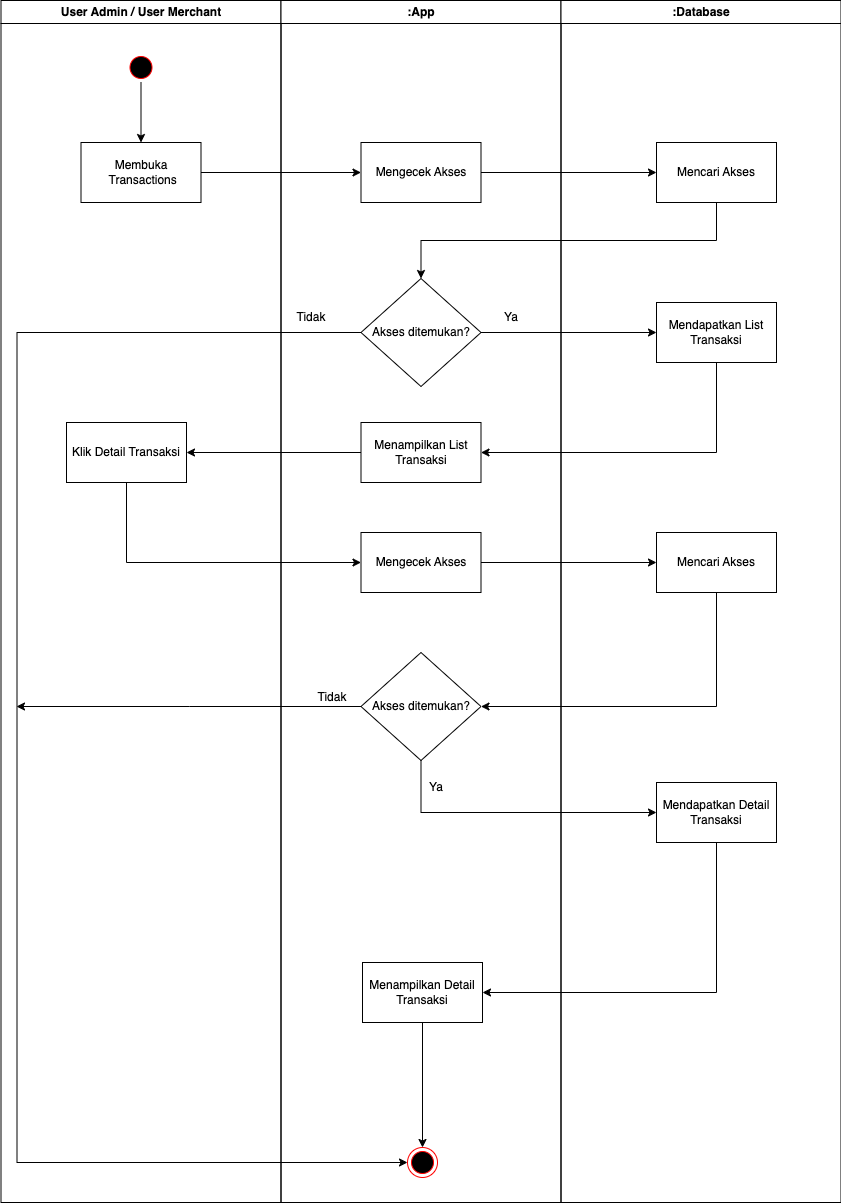

The diagram above was exported from draw.io. Its source (the exported page's mxGraphModel, read from the mxfile embedded in the PNG):
<mxGraphModel dx="954" dy="534" grid="1" gridSize="10" guides="1" tooltips="1" connect="1" arrows="1" fold="1" page="1" pageScale="1" pageWidth="850" pageHeight="1100" math="0" shadow="0">
  <root>
    <mxCell id="0" />
    <mxCell id="1" parent="0" />
    <mxCell id="-_LstrtngAN215C4nDMc-10" value="User Admin / User Merchant" style="swimlane;whiteSpace=wrap;movable=1;resizable=1;rotatable=1;deletable=1;editable=1;connectable=1;resizeHeight=1;resizeWidth=1;" parent="1" vertex="1">
      <mxGeometry x="164.5" y="128" width="280" height="1202" as="geometry">
        <mxRectangle x="164.5" y="128" width="200" height="30" as="alternateBounds" />
      </mxGeometry>
    </mxCell>
    <mxCell id="-_LstrtngAN215C4nDMc-22" style="edgeStyle=orthogonalEdgeStyle;rounded=0;orthogonalLoop=1;jettySize=auto;html=1;exitX=0.5;exitY=1;exitDx=0;exitDy=0;entryX=0.5;entryY=0;entryDx=0;entryDy=0;" parent="-_LstrtngAN215C4nDMc-10" source="-_LstrtngAN215C4nDMc-12" target="-_LstrtngAN215C4nDMc-19" edge="1">
      <mxGeometry relative="1" as="geometry" />
    </mxCell>
    <mxCell id="-_LstrtngAN215C4nDMc-12" value="" style="ellipse;shape=startState;fillColor=#000000;strokeColor=#ff0000;" parent="-_LstrtngAN215C4nDMc-10" vertex="1">
      <mxGeometry x="125" y="52" width="30" height="30" as="geometry" />
    </mxCell>
    <mxCell id="-_LstrtngAN215C4nDMc-19" value="Membuka &amp;nbsp;Transactions" style="rounded=0;whiteSpace=wrap;html=1;" parent="-_LstrtngAN215C4nDMc-10" vertex="1">
      <mxGeometry x="80" y="142" width="120" height="60" as="geometry" />
    </mxCell>
    <mxCell id="-_LstrtngAN215C4nDMc-42" value="Klik Detail Transaksi" style="rounded=0;whiteSpace=wrap;html=1;" parent="-_LstrtngAN215C4nDMc-10" vertex="1">
      <mxGeometry x="65.5" y="422" width="120" height="60" as="geometry" />
    </mxCell>
    <mxCell id="-_LstrtngAN215C4nDMc-15" value=":App" style="swimlane;whiteSpace=wrap;movable=1;resizable=1;rotatable=1;deletable=1;editable=1;connectable=1;" parent="1" vertex="1">
      <mxGeometry x="444.5" y="128" width="280" height="1202" as="geometry" />
    </mxCell>
    <mxCell id="-_LstrtngAN215C4nDMc-27" value="Mengecek Akses" style="rounded=0;whiteSpace=wrap;html=1;" parent="-_LstrtngAN215C4nDMc-15" vertex="1">
      <mxGeometry x="80" y="142" width="120" height="60" as="geometry" />
    </mxCell>
    <mxCell id="-_LstrtngAN215C4nDMc-28" value="Akses ditemukan?" style="rhombus;whiteSpace=wrap;html=1;" parent="-_LstrtngAN215C4nDMc-15" vertex="1">
      <mxGeometry x="80" y="278" width="120" height="108" as="geometry" />
    </mxCell>
    <mxCell id="-_LstrtngAN215C4nDMc-36" value="Menampilkan List Transaksi" style="rounded=0;whiteSpace=wrap;html=1;" parent="-_LstrtngAN215C4nDMc-15" vertex="1">
      <mxGeometry x="80" y="422" width="120" height="60" as="geometry" />
    </mxCell>
    <mxCell id="-_LstrtngAN215C4nDMc-48" value="Mengecek Akses" style="rounded=0;whiteSpace=wrap;html=1;" parent="-_LstrtngAN215C4nDMc-15" vertex="1">
      <mxGeometry x="80" y="532" width="120" height="60" as="geometry" />
    </mxCell>
    <mxCell id="-_LstrtngAN215C4nDMc-21" value="" style="ellipse;shape=endState;fillColor=#000000;strokeColor=#ff0000" parent="-_LstrtngAN215C4nDMc-15" vertex="1">
      <mxGeometry x="126.5" y="1147" width="30" height="30" as="geometry" />
    </mxCell>
    <mxCell id="-_LstrtngAN215C4nDMc-41" style="edgeStyle=orthogonalEdgeStyle;rounded=0;orthogonalLoop=1;jettySize=auto;html=1;exitX=0;exitY=0.5;exitDx=0;exitDy=0;entryX=0;entryY=0.5;entryDx=0;entryDy=0;" parent="-_LstrtngAN215C4nDMc-15" source="-_LstrtngAN215C4nDMc-28" target="-_LstrtngAN215C4nDMc-21" edge="1">
      <mxGeometry relative="1" as="geometry">
        <Array as="points">
          <mxPoint x="-264" y="332" />
          <mxPoint x="-264" y="1162" />
          <mxPoint x="125" y="1162" />
        </Array>
      </mxGeometry>
    </mxCell>
    <mxCell id="-_LstrtngAN215C4nDMc-52" value="Akses ditemukan?" style="rhombus;whiteSpace=wrap;html=1;" parent="-_LstrtngAN215C4nDMc-15" vertex="1">
      <mxGeometry x="80" y="652" width="120" height="108" as="geometry" />
    </mxCell>
    <mxCell id="-_LstrtngAN215C4nDMc-63" style="edgeStyle=orthogonalEdgeStyle;rounded=0;orthogonalLoop=1;jettySize=auto;html=1;exitX=0.5;exitY=1;exitDx=0;exitDy=0;entryX=0.5;entryY=0;entryDx=0;entryDy=0;" parent="-_LstrtngAN215C4nDMc-15" source="-_LstrtngAN215C4nDMc-61" target="-_LstrtngAN215C4nDMc-21" edge="1">
      <mxGeometry relative="1" as="geometry" />
    </mxCell>
    <mxCell id="-_LstrtngAN215C4nDMc-61" value="Menampilkan Detail Transaksi" style="rounded=0;whiteSpace=wrap;html=1;" parent="-_LstrtngAN215C4nDMc-15" vertex="1">
      <mxGeometry x="81.5" y="962" width="120" height="60" as="geometry" />
    </mxCell>
    <mxCell id="-_LstrtngAN215C4nDMc-64" value="Ya" style="text;html=1;strokeColor=none;fillColor=none;align=center;verticalAlign=middle;whiteSpace=wrap;rounded=0;" parent="-_LstrtngAN215C4nDMc-15" vertex="1">
      <mxGeometry x="200" y="302" width="60" height="30" as="geometry" />
    </mxCell>
    <mxCell id="-_LstrtngAN215C4nDMc-67" value="Tidak" style="text;html=1;strokeColor=none;fillColor=none;align=center;verticalAlign=middle;whiteSpace=wrap;rounded=0;" parent="-_LstrtngAN215C4nDMc-15" vertex="1">
      <mxGeometry y="302" width="60" height="30" as="geometry" />
    </mxCell>
    <mxCell id="-_LstrtngAN215C4nDMc-68" value="Tidak" style="text;html=1;strokeColor=none;fillColor=none;align=center;verticalAlign=middle;whiteSpace=wrap;rounded=0;" parent="-_LstrtngAN215C4nDMc-15" vertex="1">
      <mxGeometry x="21.5" y="682" width="60" height="30" as="geometry" />
    </mxCell>
    <mxCell id="-_LstrtngAN215C4nDMc-69" value="Ya" style="text;html=1;strokeColor=none;fillColor=none;align=center;verticalAlign=middle;whiteSpace=wrap;rounded=0;" parent="-_LstrtngAN215C4nDMc-15" vertex="1">
      <mxGeometry x="125.5" y="772" width="60" height="30" as="geometry" />
    </mxCell>
    <mxCell id="-_LstrtngAN215C4nDMc-17" value=":Database" style="swimlane;whiteSpace=wrap;movable=1;resizable=1;rotatable=1;deletable=1;editable=1;connectable=1;" parent="1" vertex="1">
      <mxGeometry x="724.5" y="128" width="280" height="1202" as="geometry" />
    </mxCell>
    <mxCell id="-_LstrtngAN215C4nDMc-26" value="Mencari Akses" style="rounded=0;whiteSpace=wrap;html=1;" parent="-_LstrtngAN215C4nDMc-17" vertex="1">
      <mxGeometry x="95.5" y="142" width="120" height="60" as="geometry" />
    </mxCell>
    <mxCell id="-_LstrtngAN215C4nDMc-29" value="Mendapatkan List Transaksi" style="rounded=0;whiteSpace=wrap;html=1;" parent="-_LstrtngAN215C4nDMc-17" vertex="1">
      <mxGeometry x="95.5" y="302" width="120" height="60" as="geometry" />
    </mxCell>
    <mxCell id="-_LstrtngAN215C4nDMc-49" value="Mencari Akses" style="rounded=0;whiteSpace=wrap;html=1;" parent="-_LstrtngAN215C4nDMc-17" vertex="1">
      <mxGeometry x="95.5" y="532" width="120" height="60" as="geometry" />
    </mxCell>
    <mxCell id="-_LstrtngAN215C4nDMc-59" value="Mendapatkan Detail Transaksi" style="rounded=0;whiteSpace=wrap;html=1;" parent="-_LstrtngAN215C4nDMc-17" vertex="1">
      <mxGeometry x="95.5" y="782" width="120" height="60" as="geometry" />
    </mxCell>
    <mxCell id="-_LstrtngAN215C4nDMc-37" style="edgeStyle=orthogonalEdgeStyle;rounded=0;orthogonalLoop=1;jettySize=auto;html=1;exitX=0.5;exitY=1;exitDx=0;exitDy=0;entryX=1;entryY=0.5;entryDx=0;entryDy=0;" parent="1" source="-_LstrtngAN215C4nDMc-29" target="-_LstrtngAN215C4nDMc-36" edge="1">
      <mxGeometry relative="1" as="geometry" />
    </mxCell>
    <mxCell id="-_LstrtngAN215C4nDMc-43" style="edgeStyle=orthogonalEdgeStyle;rounded=0;orthogonalLoop=1;jettySize=auto;html=1;exitX=0;exitY=0.5;exitDx=0;exitDy=0;entryX=1;entryY=0.5;entryDx=0;entryDy=0;" parent="1" source="-_LstrtngAN215C4nDMc-36" target="-_LstrtngAN215C4nDMc-42" edge="1">
      <mxGeometry relative="1" as="geometry" />
    </mxCell>
    <mxCell id="-_LstrtngAN215C4nDMc-45" style="edgeStyle=orthogonalEdgeStyle;rounded=0;orthogonalLoop=1;jettySize=auto;html=1;exitX=1;exitY=0.5;exitDx=0;exitDy=0;entryX=0;entryY=0.5;entryDx=0;entryDy=0;" parent="1" source="-_LstrtngAN215C4nDMc-19" target="-_LstrtngAN215C4nDMc-27" edge="1">
      <mxGeometry relative="1" as="geometry" />
    </mxCell>
    <mxCell id="-_LstrtngAN215C4nDMc-46" style="edgeStyle=orthogonalEdgeStyle;rounded=0;orthogonalLoop=1;jettySize=auto;html=1;exitX=1;exitY=0.5;exitDx=0;exitDy=0;entryX=0;entryY=0.5;entryDx=0;entryDy=0;" parent="1" source="-_LstrtngAN215C4nDMc-27" target="-_LstrtngAN215C4nDMc-26" edge="1">
      <mxGeometry relative="1" as="geometry" />
    </mxCell>
    <mxCell id="-_LstrtngAN215C4nDMc-54" style="edgeStyle=orthogonalEdgeStyle;rounded=0;orthogonalLoop=1;jettySize=auto;html=1;exitX=0.5;exitY=1;exitDx=0;exitDy=0;entryX=0;entryY=0.5;entryDx=0;entryDy=0;" parent="1" source="-_LstrtngAN215C4nDMc-42" target="-_LstrtngAN215C4nDMc-48" edge="1">
      <mxGeometry relative="1" as="geometry" />
    </mxCell>
    <mxCell id="-_LstrtngAN215C4nDMc-55" style="edgeStyle=orthogonalEdgeStyle;rounded=0;orthogonalLoop=1;jettySize=auto;html=1;exitX=1;exitY=0.5;exitDx=0;exitDy=0;entryX=0;entryY=0.5;entryDx=0;entryDy=0;" parent="1" source="-_LstrtngAN215C4nDMc-48" target="-_LstrtngAN215C4nDMc-49" edge="1">
      <mxGeometry relative="1" as="geometry" />
    </mxCell>
    <mxCell id="-_LstrtngAN215C4nDMc-56" style="edgeStyle=orthogonalEdgeStyle;rounded=0;orthogonalLoop=1;jettySize=auto;html=1;exitX=0.5;exitY=1;exitDx=0;exitDy=0;entryX=1;entryY=0.5;entryDx=0;entryDy=0;" parent="1" source="-_LstrtngAN215C4nDMc-49" target="-_LstrtngAN215C4nDMc-52" edge="1">
      <mxGeometry relative="1" as="geometry" />
    </mxCell>
    <mxCell id="-_LstrtngAN215C4nDMc-57" style="edgeStyle=orthogonalEdgeStyle;rounded=0;orthogonalLoop=1;jettySize=auto;html=1;exitX=0;exitY=0.5;exitDx=0;exitDy=0;" parent="1" source="-_LstrtngAN215C4nDMc-52" edge="1">
      <mxGeometry relative="1" as="geometry">
        <mxPoint x="180" y="834" as="targetPoint" />
      </mxGeometry>
    </mxCell>
    <mxCell id="-_LstrtngAN215C4nDMc-60" style="edgeStyle=orthogonalEdgeStyle;rounded=0;orthogonalLoop=1;jettySize=auto;html=1;exitX=0.5;exitY=1;exitDx=0;exitDy=0;entryX=0;entryY=0.5;entryDx=0;entryDy=0;" parent="1" source="-_LstrtngAN215C4nDMc-52" target="-_LstrtngAN215C4nDMc-59" edge="1">
      <mxGeometry relative="1" as="geometry" />
    </mxCell>
    <mxCell id="-_LstrtngAN215C4nDMc-62" style="edgeStyle=orthogonalEdgeStyle;rounded=0;orthogonalLoop=1;jettySize=auto;html=1;exitX=0.5;exitY=1;exitDx=0;exitDy=0;entryX=1;entryY=0.5;entryDx=0;entryDy=0;" parent="1" source="-_LstrtngAN215C4nDMc-59" target="-_LstrtngAN215C4nDMc-61" edge="1">
      <mxGeometry relative="1" as="geometry" />
    </mxCell>
    <mxCell id="-_LstrtngAN215C4nDMc-65" style="edgeStyle=orthogonalEdgeStyle;rounded=0;orthogonalLoop=1;jettySize=auto;html=1;exitX=0.5;exitY=1;exitDx=0;exitDy=0;entryX=0.5;entryY=0;entryDx=0;entryDy=0;" parent="1" source="-_LstrtngAN215C4nDMc-26" target="-_LstrtngAN215C4nDMc-28" edge="1">
      <mxGeometry relative="1" as="geometry" />
    </mxCell>
    <mxCell id="-_LstrtngAN215C4nDMc-66" style="edgeStyle=orthogonalEdgeStyle;rounded=0;orthogonalLoop=1;jettySize=auto;html=1;exitX=1;exitY=0.5;exitDx=0;exitDy=0;entryX=0;entryY=0.5;entryDx=0;entryDy=0;" parent="1" source="-_LstrtngAN215C4nDMc-28" target="-_LstrtngAN215C4nDMc-29" edge="1">
      <mxGeometry relative="1" as="geometry" />
    </mxCell>
  </root>
</mxGraphModel>